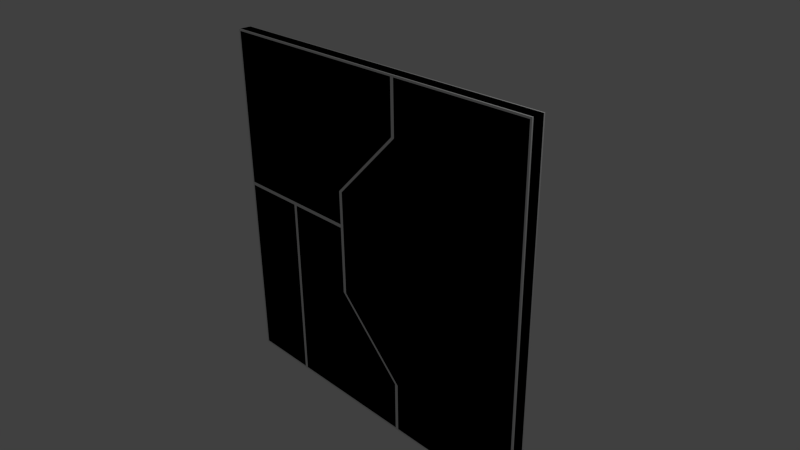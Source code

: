 # Source: w_D_5x5_L_VM_4.blend  (saved by Blender 2.69.0; exported with 4.5.12 LTS)
import bpy
from mathutils import Matrix  # noqa: F401  (used for matrix-valued properties, if any)

bpy.ops.wm.read_factory_settings(use_empty=True)
scene = bpy.context.scene
scene.name = 'Scene'

# ---- collections
col_collection_1 = bpy.data.collections.new('Collection 1'); scene.collection.children.link(col_collection_1)

# ---- materials (node trees are filled in below, after node groups)
mat_material = bpy.data.materials.new('Material')
mat_material.alpha_threshold = 0.0
mat_material.use_transparent_shadow = False
mat_material.roughness = 0.5
mat_material.line_color = (0.0, 0.0, 0.0, 1.0)
mat_material_001 = bpy.data.materials.new('Material.001')
mat_material_001.alpha_threshold = 0.0
mat_material_001.use_transparent_shadow = False
mat_material_001.roughness = 0.5
mat_material_001.line_color = (0.0, 0.0, 0.0, 1.0)

# ---- material node trees

# ---- world
world_world = bpy.data.worlds.new('World'); scene.world = world_world
world_world.color = (0.05088, 0.05088, 0.05088)
world_world.use_sun_shadow = False
world_world.sun_shadow_jitter_overblur = 0.0
world_world.cycles.sampling_method = 'MANUAL'
world_world.cycles.sample_map_resolution = 256

# ---- cameras
cam_camera = bpy.data.cameras.new('Camera')
cam_camera.clip_end = 100.0
cam_camera.lens = 35.0
cam_camera.sensor_width = 32.0
cam_camera.sensor_height = 18.0
cam_camera.ortho_scale = 7.314
cam_camera.dof.focus_distance = 0.0
cam_camera.dof.aperture_fstop = 128.0

# ---- lights
light_lamp = bpy.data.lights.new('Lamp', 'POINT')
light_lamp.transmission_factor = 0.0
light_lamp.cutoff_distance = 30.0
light_lamp.energy = 100.0
light_lamp.shadow_buffer_clip_start = 1.001
light_lamp.shadow_soft_size = 0.1
light_lamp.shadow_maximum_resolution = 0.006
light_lamp.use_absolute_resolution = True
light_lamp.cycles.use_multiple_importance_sampling = False

# ---- meshes
me_cube = bpy.data.meshes.new('Cube')
me_cube.from_pydata([(-2.5, -0.08, -2.5), (-2.5, -0.08, 2.5), (0.475, -0.1, -2.475), (0.475, -0.1, 2.475), (-2.475, -0.1, 2.475), (-2.475, -0.1, -2.475), (0.5, -0.08, 2.5), (0.5, -0.08, -2.5), (-1.525, -0.1, -2.475), (-1.475, -0.1, -1.75), (-2.5, -0.08, -1.75), (-2.5, -0.08, -0.75), (-2.5, -0.08, 0.75), (-2.5, -0.08, 1.75), (0.475, -0.1, 1.75), (-0.525, -0.1, 0.75), (-0.525, -0.1, -0.75), (0.475, -0.1, -1.75), (-2.475, -0.1, -1.75), (-2.475, -0.1, -0.75), (-2.475, -0.1, 0.75), (-2.475, -0.1, 1.75), (0.5, -0.08, 1.75), (-0.5, -0.08, 0.75), (-0.5, -0.08, -0.75), (0.5, -0.08, -1.75), (0.525, -0.1, -2.475), (0.525, -0.1, 2.475), (2.5, -0.08, -2.5), (2.5, -0.08, 2.5), (2.475, -0.1, -2.475), (2.475, -0.1, 2.475), (2.5, -0.08, 1.75), (2.5, -0.08, 0.75), (2.5, -0.08, -0.75), (2.5, -0.08, -1.75), (0.525, -0.1, -1.75), (-0.475, -0.1, -0.75), (-0.475, -0.1, 0.75), (0.525, -0.1, 1.75), (2.475, -0.1, 1.75), (2.475, -0.1, 0.75), (2.475, -0.1, -0.75), (2.475, -0.1, -1.75), (-2.5, -0.08, 0.25), (-0.525, -0.1, 0.225), (-2.475, -0.1, 0.275), (-0.5, -0.08, 0.25), (2.5, -0.08, 0.25), (-0.475, -0.1, 0.25), (-0.525, -0.1, 0.275), (-2.475, -0.1, 0.225), (2.475, -0.1, 0.25), (-1.475, -0.1, -2.475), (-1.5, -0.1, 2.475), (-1.5, -0.08, 2.5), (-1.525, -0.1, -1.75), (-1.525, -0.1, -0.75), (-1.5, -0.1, 0.75), (-1.5, -0.1, 1.75), (-1.5, -0.1, 0.275), (-1.475, -0.1, 0.225), (-1.475, -0.1, -0.75), (-1.525, -0.1, 0.225), (-1.5, -0.08, -2.5), (-1.5, -0.08, -1.75), (-1.5, -0.08, -0.75), (-1.5, -0.08, 0.25), (-2.5, 0.08, -2.5), (-2.5, 0.08, 2.5), (0.475, 0.1, -2.475), (0.475, 0.1, 2.475), (-2.475, 0.1, 2.475), (-2.475, 0.1, -2.475), (0.5, 0.08, 2.5), (0.5, 0.08, -2.5), (-1.525, 0.1, -2.475), (-1.475, 0.1, -1.75), (-2.5, 0.08, -1.75), (-2.5, 0.08, -0.75), (-2.5, 0.08, 0.75), (-2.5, 0.08, 1.75), (0.475, 0.1, 1.75), (-0.525, 0.1, 0.75), (-0.525, 0.1, -0.75), (0.475, 0.1, -1.75), (-2.475, 0.1, -1.75), (-2.475, 0.1, -0.75), (-2.475, 0.1, 0.75), (-2.475, 0.1, 1.75), (0.5, 0.08, 1.75), (-0.5, 0.08, 0.75), (-0.5, 0.08, -0.75), (0.5, 0.08, -1.75), (0.525, 0.1, -2.475), (0.525, 0.1, 2.475), (2.5, 0.08, -2.5), (2.5, 0.08, 2.5), (2.475, 0.1, -2.475), (2.475, 0.1, 2.475), (2.5, 0.08, 1.75), (2.5, 0.08, 0.75), (2.5, 0.08, -0.75), (2.5, 0.08, -1.75), (0.525, 0.1, -1.75), (-0.475, 0.1, -0.75), (-0.475, 0.1, 0.75), (0.525, 0.1, 1.75), (2.475, 0.1, 1.75), (2.475, 0.1, 0.75), (2.475, 0.1, -0.75), (2.475, 0.1, -1.75), (-2.5, 0.08, 0.25), (-0.525, 0.1, 0.225), (-2.475, 0.1, 0.275), (-0.5, 0.08, 0.25), (2.5, 0.08, 0.25), (-0.475, 0.1, 0.25), (-0.525, 0.1, 0.275), (-2.475, 0.1, 0.225), (2.475, 0.1, 0.25), (-1.475, 0.1, -2.475), (-1.5, 0.1, 2.475), (-1.5, 0.08, 2.5), (-1.525, 0.1, -1.75), (-1.525, 0.1, -0.75), (-1.5, 0.1, 0.75), (-1.5, 0.1, 1.75), (-1.5, 0.1, 0.275), (-1.475, 0.1, 0.225), (-1.475, 0.1, -0.75), (-1.525, 0.1, 0.225), (-1.5, 0.08, -2.5), (-1.5, 0.08, -1.75), (-1.5, 0.08, -0.75), (-1.5, 0.08, 0.25)], [], [(10, 0, 5, 18), (22, 6, 3, 14), (55, 1, 4, 54), (59, 54, 4, 21), (57, 56, 65, 66), (56, 8, 64, 65), (103, 35, 28, 96), (100, 32, 33, 101), (79, 11, 44, 112), (116, 48, 34, 102), (81, 13, 1, 69), (36, 26, 30, 43), (32, 29, 31, 40), (8, 56, 18, 5), (56, 57, 19, 18), (60, 58, 20, 46), (58, 59, 21, 20), (7, 25, 17, 2), (25, 24, 16, 17), (47, 23, 15, 50), (23, 22, 14, 15), (1, 13, 21, 4), (13, 12, 20, 21), (44, 11, 19, 51), (11, 10, 18, 19), (68, 0, 10, 78), (78, 10, 11, 79), (102, 34, 35, 103), (80, 12, 13, 81), (27, 39, 40, 31), (39, 38, 41, 40), (37, 36, 43, 42), (28, 35, 43, 30), (35, 34, 42, 43), (48, 33, 41, 52), (33, 32, 40, 41), (29, 6, 27, 31), (7, 28, 30, 26), (25, 7, 26, 36), (69, 1, 55, 123), (97, 74, 6, 29), (6, 22, 39, 27), (22, 23, 38, 39), (47, 24, 37, 49), (24, 25, 36, 37), (112, 44, 12, 80), (12, 44, 46, 20), (24, 47, 45, 16), (57, 63, 51, 19), (101, 33, 48, 116), (49, 37, 42, 52), (23, 47, 49, 38), (34, 48, 52, 42), (38, 49, 52, 41), (16, 45, 61, 62), (15, 14, 59, 58), (50, 15, 58, 60), (17, 16, 62, 9), (2, 17, 9, 53), (68, 132, 64, 0), (14, 3, 54, 59), (6, 55, 54, 3), (97, 29, 32, 100), (63, 57, 66, 67), (62, 61, 67, 66), (9, 62, 66, 65), (53, 9, 65, 64), (64, 7, 2, 53), (67, 61, 45, 47), (67, 47, 50, 60), (44, 67, 60, 46), (44, 51, 63, 67), (123, 55, 6, 74), (0, 64, 8, 5), (96, 28, 7, 75), (78, 86, 73, 68), (90, 82, 71, 74), (123, 122, 72, 69), (127, 89, 72, 122), (125, 134, 133, 124), (124, 133, 132, 76), (104, 111, 98, 94), (100, 108, 99, 97), (76, 73, 86, 124), (124, 86, 87, 125), (128, 114, 88, 126), (126, 88, 89, 127), (75, 70, 85, 93), (93, 85, 84, 92), (115, 118, 83, 91), (91, 83, 82, 90), (69, 72, 89, 81), (81, 89, 88, 80), (112, 119, 87, 79), (79, 87, 86, 78), (95, 99, 108, 107), (107, 108, 109, 106), (105, 110, 111, 104), (96, 98, 111, 103), (103, 111, 110, 102), (116, 120, 109, 101), (101, 109, 108, 100), (97, 99, 95, 74), (75, 94, 98, 96), (93, 104, 94, 75), (74, 95, 107, 90), (90, 107, 106, 91), (115, 117, 105, 92), (92, 105, 104, 93), (80, 88, 114, 112), (92, 84, 113, 115), (125, 87, 119, 131), (117, 120, 110, 105), (91, 106, 117, 115), (102, 110, 120, 116), (106, 109, 120, 117), (84, 130, 129, 113), (83, 126, 127, 82), (118, 128, 126, 83), (85, 77, 130, 84), (70, 121, 77, 85), (82, 127, 122, 71), (74, 71, 122, 123), (131, 135, 134, 125), (130, 134, 135, 129), (77, 133, 134, 130), (121, 132, 133, 77), (132, 121, 70, 75), (135, 115, 113, 129), (135, 128, 118, 115), (112, 114, 128, 135), (112, 135, 131, 119), (68, 73, 76, 132), (132, 75, 7, 64)])
_uv = me_cube.uv_layers.new(name='UVMap')
_uv.uv.foreach_set('vector', [0.07963, 0.4934, 0.006609, 0.4934, 0.02219, 0.4863, 0.08571, 0.4863, 0.4204, 0.2013, 0.4934, 0.2013, 0.4695, 0.2325, 0.4131, 0.2325, 0.4934, 0.396, 0.4934, 0.4934, 0.4695, 0.4622, 0.4695, 0.3863, 0.4131, 0.3863, 0.4695, 0.3863, 0.4695, 0.4622, 0.4131, 0.4622, 0.1733, 0.4031, 0.08571, 0.4031, 0.07963, 0.396, 0.177, 0.396, 0.08571, 0.4031, 0.02219, 0.4031, 0.006609, 0.396, 0.07963, 0.396, 0.5798, 0.5796, 0.5642, 0.5796, 0.5642, 0.5066, 0.5798, 0.5066, 0.5798, 0.9204, 0.5642, 0.9204, 0.5642, 0.823, 0.5798, 0.823, 0.593, 0.677, 0.6086, 0.677, 0.6086, 0.7743, 0.593, 0.7743, 0.5798, 0.7743, 0.5642, 0.7743, 0.5642, 0.677, 0.5798, 0.677, 0.593, 0.9204, 0.6086, 0.9204, 0.6086, 0.9934, 0.593, 0.9934, 0.09666, 0.1857, 0.03314, 0.1857, 0.03314, 0.03195, 0.09666, 0.03195, 0.4204, 0.006609, 0.4934, 0.00661, 0.4669, 0.03195, 0.4033, 0.03195, 0.02219, 0.4031, 0.08571, 0.4031, 0.08571, 0.4863, 0.02219, 0.4863, 0.08571, 0.4031, 0.1733, 0.4031, 0.1733, 0.4863, 0.08571, 0.4863, 0.2982, 0.3863, 0.3352, 0.3863, 0.3352, 0.4622, 0.2982, 0.4622, 0.3352, 0.3863, 0.4131, 0.3863, 0.4131, 0.4622, 0.3352, 0.4622, 0.006609, 0.2013, 0.07963, 0.2013, 0.08571, 0.2218, 0.02219, 0.2218, 0.07963, 0.2013, 0.177, 0.2987, 0.1733, 0.3104, 0.08571, 0.2218, 0.2743, 0.2987, 0.323, 0.2987, 0.3352, 0.3104, 0.2982, 0.3104, 0.323, 0.2987, 0.4204, 0.2013, 0.4131, 0.2325, 0.3352, 0.3104, 0.4934, 0.4934, 0.4204, 0.4934, 0.4131, 0.4622, 0.4695, 0.4622, 0.4204, 0.4934, 0.323, 0.4934, 0.3352, 0.4622, 0.4131, 0.4622, 0.2743, 0.4934, 0.177, 0.4934, 0.1733, 0.4863, 0.2588, 0.4863, 0.177, 0.4934, 0.07963, 0.4934, 0.08571, 0.4863, 0.1733, 0.4863, 0.593, 0.5066, 0.6086, 0.5066, 0.6086, 0.5796, 0.593, 0.5796, 0.593, 0.5796, 0.6086, 0.5796, 0.6086, 0.677, 0.593, 0.677, 0.5798, 0.677, 0.5642, 0.677, 0.5642, 0.5796, 0.5798, 0.5796, 0.593, 0.823, 0.6086, 0.823, 0.6086, 0.9204, 0.593, 0.9204, 0.4669, 0.1857, 0.4033, 0.1857, 0.4033, 0.03195, 0.4669, 0.03195, 0.4033, 0.1857, 0.3157, 0.2819, 0.3157, 0.03195, 0.4033, 0.03195, 0.1843, 0.2819, 0.09666, 0.1857, 0.09666, 0.03195, 0.1843, 0.03195, 0.006609, 0.006609, 0.07963, 0.006609, 0.09666, 0.03195, 0.03314, 0.03195, 0.07963, 0.006609, 0.177, 0.006609, 0.1843, 0.03195, 0.09666, 0.03195, 0.2743, 0.006609, 0.323, 0.006609, 0.3157, 0.03195, 0.2719, 0.03195, 0.323, 0.006609, 0.4204, 0.006609, 0.4033, 0.03195, 0.3157, 0.03195, 0.4934, 0.00661, 0.4934, 0.2013, 0.4669, 0.1857, 0.4669, 0.03195, 0.006609, 0.2013, 0.006609, 0.006609, 0.03314, 0.03195, 0.03314, 0.1857, 0.07963, 0.2013, 0.006609, 0.2013, 0.03314, 0.1857, 0.09666, 0.1857, 0.551, 0.9934, 0.5354, 0.9934, 0.5354, 0.896, 0.551, 0.896, 0.551, 0.5066, 0.551, 0.7013, 0.5354, 0.7013, 0.5354, 0.5066, 0.4934, 0.2013, 0.4204, 0.2013, 0.4033, 0.1857, 0.4669, 0.1857, 0.4204, 0.2013, 0.323, 0.2987, 0.3157, 0.2819, 0.4033, 0.1857, 0.2743, 0.2987, 0.177, 0.2987, 0.1843, 0.2819, 0.2719, 0.2819, 0.177, 0.2987, 0.07963, 0.2013, 0.09666, 0.1857, 0.1843, 0.2819, 0.593, 0.7743, 0.6086, 0.7743, 0.6086, 0.823, 0.593, 0.823, 0.323, 0.4934, 0.2743, 0.4934, 0.2982, 0.4622, 0.3352, 0.4622, 0.177, 0.2987, 0.2743, 0.2987, 0.2588, 0.3104, 0.1733, 0.3104, 0.1733, 0.4031, 0.2588, 0.4031, 0.2588, 0.4863, 0.1733, 0.4863, 0.5798, 0.823, 0.5642, 0.823, 0.5642, 0.7743, 0.5798, 0.7743, 0.2719, 0.2819, 0.1843, 0.2819, 0.1843, 0.03195, 0.2719, 0.03195, 0.323, 0.2987, 0.2743, 0.2987, 0.2719, 0.2819, 0.3157, 0.2819, 0.177, 0.006609, 0.2743, 0.006609, 0.2719, 0.03195, 0.1843, 0.03195, 0.3157, 0.2819, 0.2719, 0.2819, 0.2719, 0.03195, 0.3157, 0.03195, 0.1733, 0.3104, 0.2588, 0.3104, 0.2588, 0.3756, 0.1733, 0.3756, 0.3352, 0.3104, 0.4131, 0.2325, 0.4131, 0.3863, 0.3352, 0.3863, 0.2982, 0.3104, 0.3352, 0.3104, 0.3352, 0.3863, 0.2982, 0.3863, 0.08571, 0.2218, 0.1733, 0.3104, 0.1733, 0.3756, 0.08571, 0.3756, 0.02219, 0.2218, 0.08571, 0.2218, 0.08571, 0.3756, 0.02219, 0.3756, 0.5066, 0.9934, 0.5066, 0.896, 0.5222, 0.896, 0.5222, 0.9934, 0.4131, 0.2325, 0.4695, 0.2325, 0.4695, 0.3863, 0.4131, 0.3863, 0.4934, 0.2013, 0.4934, 0.396, 0.4695, 0.3863, 0.4695, 0.2325, 0.5798, 0.9934, 0.5642, 0.9934, 0.5642, 0.9204, 0.5798, 0.9204, 0.2588, 0.4031, 0.1733, 0.4031, 0.177, 0.396, 0.2743, 0.396, 0.1733, 0.3756, 0.2588, 0.3756, 0.2743, 0.396, 0.177, 0.396, 0.08571, 0.3756, 0.1733, 0.3756, 0.177, 0.396, 0.07963, 0.396, 0.02219, 0.3756, 0.08571, 0.3756, 0.07963, 0.396, 0.006609, 0.396, 0.006609, 0.396, 0.006609, 0.2013, 0.02219, 0.2218, 0.02219, 0.3756, 0.2743, 0.396, 0.2588, 0.3756, 0.2588, 0.3104, 0.2743, 0.2987, 0.2743, 0.396, 0.2743, 0.2987, 0.2982, 0.3104, 0.2982, 0.3863, 0.2743, 0.4934, 0.2743, 0.396, 0.2982, 0.3863, 0.2982, 0.4622, 0.2743, 0.4934, 0.2588, 0.4863, 0.2588, 0.4031, 0.2743, 0.396, 0.551, 0.896, 0.5354, 0.896, 0.5354, 0.7013, 0.551, 0.7013, 0.006609, 0.4934, 0.006609, 0.396, 0.02219, 0.4031, 0.02219, 0.4863, 0.5066, 0.5066, 0.5222, 0.5066, 0.5222, 0.7013, 0.5066, 0.7013, 0.5066, 0.4204, 0.5137, 0.4143, 0.5137, 0.4778, 0.5066, 0.4934, 0.7987, 0.07963, 0.7675, 0.08693, 0.7675, 0.03046, 0.7987, 0.006609, 0.604, 0.006609, 0.6137, 0.03046, 0.5378, 0.03046, 0.5066, 0.006609, 0.6137, 0.08693, 0.5378, 0.08693, 0.5378, 0.03046, 0.6137, 0.03046, 0.5969, 0.3267, 0.604, 0.323, 0.604, 0.4204, 0.5969, 0.4143, 0.5969, 0.4143, 0.604, 0.4204, 0.604, 0.4934, 0.5969, 0.4778, 0.8143, 0.4033, 0.9681, 0.4033, 0.9681, 0.4669, 0.8143, 0.4669, 0.9934, 0.07963, 0.9681, 0.09666, 0.9681, 0.03314, 0.9934, 0.006609, 0.5969, 0.4778, 0.5137, 0.4778, 0.5137, 0.4143, 0.5969, 0.4143, 0.5969, 0.4143, 0.5137, 0.4143, 0.5137, 0.3267, 0.5969, 0.3267, 0.6137, 0.2018, 0.5378, 0.2018, 0.5378, 0.1648, 0.6137, 0.1648, 0.6137, 0.1648, 0.5378, 0.1648, 0.5378, 0.08693, 0.6137, 0.08693, 0.7987, 0.4934, 0.7782, 0.466, 0.7782, 0.4088, 0.7987, 0.4204, 0.7987, 0.4204, 0.7782, 0.4088, 0.6896, 0.33, 0.7013, 0.323, 0.7013, 0.2257, 0.6896, 0.2018, 0.6896, 0.1648, 0.7013, 0.177, 0.7013, 0.177, 0.6896, 0.1648, 0.7675, 0.08693, 0.7987, 0.07963, 0.5066, 0.006609, 0.5378, 0.03046, 0.5378, 0.08693, 0.5066, 0.07963, 0.5066, 0.07963, 0.5378, 0.08693, 0.5378, 0.1648, 0.5066, 0.177, 0.5066, 0.2257, 0.5137, 0.2412, 0.5137, 0.3267, 0.5066, 0.323, 0.5066, 0.323, 0.5137, 0.3267, 0.5137, 0.4143, 0.5066, 0.4204, 0.8143, 0.03314, 0.9681, 0.03314, 0.9681, 0.09666, 0.8143, 0.09666, 0.8143, 0.09666, 0.9681, 0.09666, 0.9681, 0.1843, 0.7181, 0.1843, 0.7181, 0.3157, 0.9681, 0.3157, 0.9681, 0.4033, 0.8143, 0.4033, 0.9934, 0.4934, 0.9681, 0.4669, 0.9681, 0.4033, 0.9934, 0.4204, 0.9934, 0.4204, 0.9681, 0.4033, 0.9681, 0.3157, 0.9934, 0.323, 0.9934, 0.2257, 0.9681, 0.2281, 0.9681, 0.1843, 0.9934, 0.177, 0.9934, 0.177, 0.9681, 0.1843, 0.9681, 0.09666, 0.9934, 0.07963, 0.9934, 0.006609, 0.9681, 0.03314, 0.8143, 0.03314, 0.7987, 0.006609, 0.7987, 0.4934, 0.8143, 0.4669, 0.9681, 0.4669, 0.9934, 0.4934, 0.7987, 0.4204, 0.8143, 0.4033, 0.8143, 0.4669, 0.7987, 0.4934, 0.7987, 0.006609, 0.8143, 0.03314, 0.8143, 0.09666, 0.7987, 0.07963, 0.7987, 0.07963, 0.8143, 0.09666, 0.7181, 0.1843, 0.7013, 0.177, 0.7013, 0.2257, 0.7181, 0.2281, 0.7181, 0.3157, 0.7013, 0.323, 0.7013, 0.323, 0.7181, 0.3157, 0.8143, 0.4033, 0.7987, 0.4204, 0.5066, 0.177, 0.5378, 0.1648, 0.5378, 0.2018, 0.5066, 0.2257, 0.7013, 0.323, 0.6896, 0.33, 0.6896, 0.2531, 0.7013, 0.2257, 0.5969, 0.3267, 0.5137, 0.3267, 0.5137, 0.2412, 0.5969, 0.2412, 0.7181, 0.2281, 0.9681, 0.2281, 0.9681, 0.3157, 0.7181, 0.3157, 0.7013, 0.177, 0.7181, 0.1843, 0.7181, 0.2281, 0.7013, 0.2257, 0.9934, 0.323, 0.9681, 0.3157, 0.9681, 0.2281, 0.9934, 0.2257, 0.7181, 0.1843, 0.9681, 0.1843, 0.9681, 0.2281, 0.7181, 0.2281, 0.6896, 0.33, 0.6244, 0.33, 0.6244, 0.2531, 0.6896, 0.2531, 0.6896, 0.1648, 0.6137, 0.1648, 0.6137, 0.08693, 0.7675, 0.08693, 0.6896, 0.2018, 0.6137, 0.2018, 0.6137, 0.1648, 0.6896, 0.1648, 0.7782, 0.4088, 0.6244, 0.4088, 0.6244, 0.33, 0.6896, 0.33, 0.7782, 0.466, 0.6244, 0.466, 0.6244, 0.4088, 0.7782, 0.4088, 0.7675, 0.08693, 0.6137, 0.08693, 0.6137, 0.03046, 0.7675, 0.03046, 0.7987, 0.006609, 0.7675, 0.03046, 0.6137, 0.03046, 0.604, 0.006609, 0.5969, 0.2412, 0.604, 0.2257, 0.604, 0.323, 0.5969, 0.3267, 0.6244, 0.33, 0.604, 0.323, 0.604, 0.2257, 0.6244, 0.2531, 0.6244, 0.4088, 0.604, 0.4204, 0.604, 0.323, 0.6244, 0.33, 0.6244, 0.466, 0.604, 0.4934, 0.604, 0.4204, 0.6244, 0.4088, 0.604, 0.4934, 0.6244, 0.466, 0.7782, 0.466, 0.7987, 0.4934, 0.604, 0.2257, 0.7013, 0.2257, 0.6896, 0.2531, 0.6244, 0.2531, 0.604, 0.2257, 0.6137, 0.2018, 0.6896, 0.2018, 0.7013, 0.2257, 0.5066, 0.2257, 0.5378, 0.2018, 0.6137, 0.2018, 0.604, 0.2257, 0.5066, 0.2257, 0.604, 0.2257, 0.5969, 0.2412, 0.5137, 0.2412, 0.5066, 0.4934, 0.5137, 0.4778, 0.5969, 0.4778, 0.604, 0.4934, 0.5066, 0.896, 0.5066, 0.7013, 0.5222, 0.7013, 0.5222, 0.896])
_uv.active_render = True
_uv = me_cube.uv_layers.new(name='UV coord')
_uv.uv.foreach_set('vector', [0.07963, 0.4934, 0.006609, 0.4934, 0.02219, 0.4863, 0.08571, 0.4863, 0.4204, 0.2013, 0.4934, 0.2013, 0.4695, 0.2325, 0.4131, 0.2325, 0.4934, 0.396, 0.4934, 0.4934, 0.4695, 0.4622, 0.4695, 0.3863, 0.4131, 0.3863, 0.4695, 0.3863, 0.4695, 0.4622, 0.4131, 0.4622, 0.1733, 0.4031, 0.08571, 0.4031, 0.07963, 0.396, 0.177, 0.396, 0.08571, 0.4031, 0.02219, 0.4031, 0.006609, 0.396, 0.07963, 0.396, 0.5798, 0.5796, 0.5642, 0.5796, 0.5642, 0.5066, 0.5798, 0.5066, 0.5798, 0.9204, 0.5642, 0.9204, 0.5642, 0.823, 0.5798, 0.823, 0.593, 0.677, 0.6086, 0.677, 0.6086, 0.7743, 0.593, 0.7743, 0.5798, 0.7743, 0.5642, 0.7743, 0.5642, 0.677, 0.5798, 0.677, 0.593, 0.9204, 0.6086, 0.9204, 0.6086, 0.9934, 0.593, 0.9934, 0.09666, 0.1857, 0.03314, 0.1857, 0.03314, 0.03195, 0.09666, 0.03195, 0.4204, 0.006609, 0.4934, 0.00661, 0.4669, 0.03195, 0.4033, 0.03195, 0.02219, 0.4031, 0.08571, 0.4031, 0.08571, 0.4863, 0.02219, 0.4863, 0.08571, 0.4031, 0.1733, 0.4031, 0.1733, 0.4863, 0.08571, 0.4863, 0.2982, 0.3863, 0.3352, 0.3863, 0.3352, 0.4622, 0.2982, 0.4622, 0.3352, 0.3863, 0.4131, 0.3863, 0.4131, 0.4622, 0.3352, 0.4622, 0.006609, 0.2013, 0.07963, 0.2013, 0.08571, 0.2218, 0.02219, 0.2218, 0.07963, 0.2013, 0.177, 0.2987, 0.1733, 0.3104, 0.08571, 0.2218, 0.2743, 0.2987, 0.323, 0.2987, 0.3352, 0.3104, 0.2982, 0.3104, 0.323, 0.2987, 0.4204, 0.2013, 0.4131, 0.2325, 0.3352, 0.3104, 0.4934, 0.4934, 0.4204, 0.4934, 0.4131, 0.4622, 0.4695, 0.4622, 0.4204, 0.4934, 0.323, 0.4934, 0.3352, 0.4622, 0.4131, 0.4622, 0.2743, 0.4934, 0.177, 0.4934, 0.1733, 0.4863, 0.2588, 0.4863, 0.177, 0.4934, 0.07963, 0.4934, 0.08571, 0.4863, 0.1733, 0.4863, 0.593, 0.5066, 0.6086, 0.5066, 0.6086, 0.5796, 0.593, 0.5796, 0.593, 0.5796, 0.6086, 0.5796, 0.6086, 0.677, 0.593, 0.677, 0.5798, 0.677, 0.5642, 0.677, 0.5642, 0.5796, 0.5798, 0.5796, 0.593, 0.823, 0.6086, 0.823, 0.6086, 0.9204, 0.593, 0.9204, 0.4669, 0.1857, 0.4033, 0.1857, 0.4033, 0.03195, 0.4669, 0.03195, 0.4033, 0.1857, 0.3157, 0.2819, 0.3157, 0.03195, 0.4033, 0.03195, 0.1843, 0.2819, 0.09666, 0.1857, 0.09666, 0.03195, 0.1843, 0.03195, 0.006609, 0.006609, 0.07963, 0.006609, 0.09666, 0.03195, 0.03314, 0.03195, 0.07963, 0.006609, 0.177, 0.006609, 0.1843, 0.03195, 0.09666, 0.03195, 0.2743, 0.006609, 0.323, 0.006609, 0.3157, 0.03195, 0.2719, 0.03195, 0.323, 0.006609, 0.4204, 0.006609, 0.4033, 0.03195, 0.3157, 0.03195, 0.4934, 0.00661, 0.4934, 0.2013, 0.4669, 0.1857, 0.4669, 0.03195, 0.006609, 0.2013, 0.006609, 0.006609, 0.03314, 0.03195, 0.03314, 0.1857, 0.07963, 0.2013, 0.006609, 0.2013, 0.03314, 0.1857, 0.09666, 0.1857, 0.551, 0.9934, 0.5354, 0.9934, 0.5354, 0.896, 0.551, 0.896, 0.551, 0.5066, 0.551, 0.7013, 0.5354, 0.7013, 0.5354, 0.5066, 0.4934, 0.2013, 0.4204, 0.2013, 0.4033, 0.1857, 0.4669, 0.1857, 0.4204, 0.2013, 0.323, 0.2987, 0.3157, 0.2819, 0.4033, 0.1857, 0.2743, 0.2987, 0.177, 0.2987, 0.1843, 0.2819, 0.2719, 0.2819, 0.177, 0.2987, 0.07963, 0.2013, 0.09666, 0.1857, 0.1843, 0.2819, 0.593, 0.7743, 0.6086, 0.7743, 0.6086, 0.823, 0.593, 0.823, 0.323, 0.4934, 0.2743, 0.4934, 0.2982, 0.4622, 0.3352, 0.4622, 0.177, 0.2987, 0.2743, 0.2987, 0.2588, 0.3104, 0.1733, 0.3104, 0.1733, 0.4031, 0.2588, 0.4031, 0.2588, 0.4863, 0.1733, 0.4863, 0.5798, 0.823, 0.5642, 0.823, 0.5642, 0.7743, 0.5798, 0.7743, 0.2719, 0.2819, 0.1843, 0.2819, 0.1843, 0.03195, 0.2719, 0.03195, 0.323, 0.2987, 0.2743, 0.2987, 0.2719, 0.2819, 0.3157, 0.2819, 0.177, 0.006609, 0.2743, 0.006609, 0.2719, 0.03195, 0.1843, 0.03195, 0.3157, 0.2819, 0.2719, 0.2819, 0.2719, 0.03195, 0.3157, 0.03195, 0.1733, 0.3104, 0.2588, 0.3104, 0.2588, 0.3756, 0.1733, 0.3756, 0.3352, 0.3104, 0.4131, 0.2325, 0.4131, 0.3863, 0.3352, 0.3863, 0.2982, 0.3104, 0.3352, 0.3104, 0.3352, 0.3863, 0.2982, 0.3863, 0.08571, 0.2218, 0.1733, 0.3104, 0.1733, 0.3756, 0.08571, 0.3756, 0.02219, 0.2218, 0.08571, 0.2218, 0.08571, 0.3756, 0.02219, 0.3756, 0.5066, 0.9934, 0.5066, 0.896, 0.5222, 0.896, 0.5222, 0.9934, 0.4131, 0.2325, 0.4695, 0.2325, 0.4695, 0.3863, 0.4131, 0.3863, 0.4934, 0.2013, 0.4934, 0.396, 0.4695, 0.3863, 0.4695, 0.2325, 0.5798, 0.9934, 0.5642, 0.9934, 0.5642, 0.9204, 0.5798, 0.9204, 0.2588, 0.4031, 0.1733, 0.4031, 0.177, 0.396, 0.2743, 0.396, 0.1733, 0.3756, 0.2588, 0.3756, 0.2743, 0.396, 0.177, 0.396, 0.08571, 0.3756, 0.1733, 0.3756, 0.177, 0.396, 0.07963, 0.396, 0.02219, 0.3756, 0.08571, 0.3756, 0.07963, 0.396, 0.006609, 0.396, 0.006609, 0.396, 0.006609, 0.2013, 0.02219, 0.2218, 0.02219, 0.3756, 0.2743, 0.396, 0.2588, 0.3756, 0.2588, 0.3104, 0.2743, 0.2987, 0.2743, 0.396, 0.2743, 0.2987, 0.2982, 0.3104, 0.2982, 0.3863, 0.2743, 0.4934, 0.2743, 0.396, 0.2982, 0.3863, 0.2982, 0.4622, 0.2743, 0.4934, 0.2588, 0.4863, 0.2588, 0.4031, 0.2743, 0.396, 0.551, 0.896, 0.5354, 0.896, 0.5354, 0.7013, 0.551, 0.7013, 0.006609, 0.4934, 0.006609, 0.396, 0.02219, 0.4031, 0.02219, 0.4863, 0.5066, 0.5066, 0.5222, 0.5066, 0.5222, 0.7013, 0.5066, 0.7013, 0.5066, 0.4204, 0.5137, 0.4143, 0.5137, 0.4778, 0.5066, 0.4934, 0.7987, 0.07963, 0.7675, 0.08693, 0.7675, 0.03046, 0.7987, 0.006609, 0.604, 0.006609, 0.6137, 0.03046, 0.5378, 0.03046, 0.5066, 0.006609, 0.6137, 0.08693, 0.5378, 0.08693, 0.5378, 0.03046, 0.6137, 0.03046, 0.5969, 0.3267, 0.604, 0.323, 0.604, 0.4204, 0.5969, 0.4143, 0.5969, 0.4143, 0.604, 0.4204, 0.604, 0.4934, 0.5969, 0.4778, 0.8143, 0.4033, 0.9681, 0.4033, 0.9681, 0.4669, 0.8143, 0.4669, 0.9934, 0.07963, 0.9681, 0.09666, 0.9681, 0.03314, 0.9934, 0.006609, 0.5969, 0.4778, 0.5137, 0.4778, 0.5137, 0.4143, 0.5969, 0.4143, 0.5969, 0.4143, 0.5137, 0.4143, 0.5137, 0.3267, 0.5969, 0.3267, 0.6137, 0.2018, 0.5378, 0.2018, 0.5378, 0.1648, 0.6137, 0.1648, 0.6137, 0.1648, 0.5378, 0.1648, 0.5378, 0.08693, 0.6137, 0.08693, 0.7987, 0.4934, 0.7782, 0.466, 0.7782, 0.4088, 0.7987, 0.4204, 0.7987, 0.4204, 0.7782, 0.4088, 0.6896, 0.33, 0.7013, 0.323, 0.7013, 0.2257, 0.6896, 0.2018, 0.6896, 0.1648, 0.7013, 0.177, 0.7013, 0.177, 0.6896, 0.1648, 0.7675, 0.08693, 0.7987, 0.07963, 0.5066, 0.006609, 0.5378, 0.03046, 0.5378, 0.08693, 0.5066, 0.07963, 0.5066, 0.07963, 0.5378, 0.08693, 0.5378, 0.1648, 0.5066, 0.177, 0.5066, 0.2257, 0.5137, 0.2412, 0.5137, 0.3267, 0.5066, 0.323, 0.5066, 0.323, 0.5137, 0.3267, 0.5137, 0.4143, 0.5066, 0.4204, 0.8143, 0.03314, 0.9681, 0.03314, 0.9681, 0.09666, 0.8143, 0.09666, 0.8143, 0.09666, 0.9681, 0.09666, 0.9681, 0.1843, 0.7181, 0.1843, 0.7181, 0.3157, 0.9681, 0.3157, 0.9681, 0.4033, 0.8143, 0.4033, 0.9934, 0.4934, 0.9681, 0.4669, 0.9681, 0.4033, 0.9934, 0.4204, 0.9934, 0.4204, 0.9681, 0.4033, 0.9681, 0.3157, 0.9934, 0.323, 0.9934, 0.2257, 0.9681, 0.2281, 0.9681, 0.1843, 0.9934, 0.177, 0.9934, 0.177, 0.9681, 0.1843, 0.9681, 0.09666, 0.9934, 0.07963, 0.9934, 0.006609, 0.9681, 0.03314, 0.8143, 0.03314, 0.7987, 0.006609, 0.7987, 0.4934, 0.8143, 0.4669, 0.9681, 0.4669, 0.9934, 0.4934, 0.7987, 0.4204, 0.8143, 0.4033, 0.8143, 0.4669, 0.7987, 0.4934, 0.7987, 0.006609, 0.8143, 0.03314, 0.8143, 0.09666, 0.7987, 0.07963, 0.7987, 0.07963, 0.8143, 0.09666, 0.7181, 0.1843, 0.7013, 0.177, 0.7013, 0.2257, 0.7181, 0.2281, 0.7181, 0.3157, 0.7013, 0.323, 0.7013, 0.323, 0.7181, 0.3157, 0.8143, 0.4033, 0.7987, 0.4204, 0.5066, 0.177, 0.5378, 0.1648, 0.5378, 0.2018, 0.5066, 0.2257, 0.7013, 0.323, 0.6896, 0.33, 0.6896, 0.2531, 0.7013, 0.2257, 0.5969, 0.3267, 0.5137, 0.3267, 0.5137, 0.2412, 0.5969, 0.2412, 0.7181, 0.2281, 0.9681, 0.2281, 0.9681, 0.3157, 0.7181, 0.3157, 0.7013, 0.177, 0.7181, 0.1843, 0.7181, 0.2281, 0.7013, 0.2257, 0.9934, 0.323, 0.9681, 0.3157, 0.9681, 0.2281, 0.9934, 0.2257, 0.7181, 0.1843, 0.9681, 0.1843, 0.9681, 0.2281, 0.7181, 0.2281, 0.6896, 0.33, 0.6244, 0.33, 0.6244, 0.2531, 0.6896, 0.2531, 0.6896, 0.1648, 0.6137, 0.1648, 0.6137, 0.08693, 0.7675, 0.08693, 0.6896, 0.2018, 0.6137, 0.2018, 0.6137, 0.1648, 0.6896, 0.1648, 0.7782, 0.4088, 0.6244, 0.4088, 0.6244, 0.33, 0.6896, 0.33, 0.7782, 0.466, 0.6244, 0.466, 0.6244, 0.4088, 0.7782, 0.4088, 0.7675, 0.08693, 0.6137, 0.08693, 0.6137, 0.03046, 0.7675, 0.03046, 0.7987, 0.006609, 0.7675, 0.03046, 0.6137, 0.03046, 0.604, 0.006609, 0.5969, 0.2412, 0.604, 0.2257, 0.604, 0.323, 0.5969, 0.3267, 0.6244, 0.33, 0.604, 0.323, 0.604, 0.2257, 0.6244, 0.2531, 0.6244, 0.4088, 0.604, 0.4204, 0.604, 0.323, 0.6244, 0.33, 0.6244, 0.466, 0.604, 0.4934, 0.604, 0.4204, 0.6244, 0.4088, 0.604, 0.4934, 0.6244, 0.466, 0.7782, 0.466, 0.7987, 0.4934, 0.604, 0.2257, 0.7013, 0.2257, 0.6896, 0.2531, 0.6244, 0.2531, 0.604, 0.2257, 0.6137, 0.2018, 0.6896, 0.2018, 0.7013, 0.2257, 0.5066, 0.2257, 0.5378, 0.2018, 0.6137, 0.2018, 0.604, 0.2257, 0.5066, 0.2257, 0.604, 0.2257, 0.5969, 0.2412, 0.5137, 0.2412, 0.5066, 0.4934, 0.5137, 0.4778, 0.5969, 0.4778, 0.604, 0.4934, 0.5066, 0.896, 0.5066, 0.7013, 0.5222, 0.7013, 0.5222, 0.896])
me_cube.materials.append(mat_material)
me_cube.use_remesh_preserve_volume = False
me_cube.use_remesh_preserve_attributes = False
me_cube.use_mirror_vertex_groups = False
me_cube.update()
me_cube_001 = bpy.data.meshes.new('Cube.001')
me_cube_001.from_pydata([(2.5, 0.1, -2.5), (2.5, -0.1, -2.5), (2.5, 0.1, 2.5), (2.5, -0.1, 2.5), (-2.5, -0.1, 2.5), (-2.5, 0.1, 2.5), (-2.5, -0.1, -2.5), (-2.5, 0.1, -2.5)], [], [(0, 2, 3, 1), (5, 7, 6, 4), (5, 2, 0, 7), (2, 5, 4, 3), (0, 1, 6, 7), (1, 3, 4, 6)])
_uv = me_cube_001.uv_layers.new(name='UVMap')
_uv.uv.foreach_set('vector', [0.5225, 1.0, 0.5225, 0.5, 0.5425, 0.5, 0.5425, 1.0, 0.5025, 1.0, 0.5025, 0.5, 0.5225, 0.5, 0.5225, 1.0, 0.5, 0.5, 0.5, 0.0, 1.0, 1.431e-07, 0.5025, 0.5, 0.545, 1.0, 0.545, 0.5, 0.565, 0.5, 0.565, 1.0, 0.5, 0.5, 0.5, 0.52, 0.0, 0.52, 9.537e-08, 0.5, 0.5425, 1.0, 1.431e-07, 2.146e-07, 0.5, 0.0, 0.5, 0.5])
_uv.active_render = True
_uv = me_cube_001.uv_layers.new(name='UVMap.001')
_uv.uv.foreach_set('vector', [0.5225, 1.0, 0.5225, 0.5, 0.5425, 0.5, 0.5425, 1.0, 0.5025, 1.0, 0.5025, 0.5, 0.5225, 0.5, 0.5225, 1.0, 0.5, 0.5, 0.5, 0.0, 1.0, 1.431e-07, 0.5025, 0.5, 0.545, 1.0, 0.545, 0.5, 0.565, 0.5, 0.565, 1.0, 0.5, 0.5, 0.5, 0.52, 0.0, 0.52, 9.537e-08, 0.5, 0.5425, 1.0, 1.431e-07, 2.146e-07, 0.5, 0.0, 0.5, 0.5])
me_cube_001.materials.append(mat_material_001)
me_cube_001.use_remesh_preserve_volume = False
me_cube_001.use_remesh_preserve_attributes = False
me_cube_001.use_mirror_vertex_groups = False
me_cube_001.update()

# ---- objects
ob_w_d_5x5_l_vm_4 = bpy.data.objects.new('w_D_5x5_L_VM_4', me_cube)
ob_lamp = bpy.data.objects.new('Lamp', light_lamp)
ob_camera = bpy.data.objects.new('Camera', cam_camera)
ob_ucx_w_d_5x5_l_vm_4 = bpy.data.objects.new('UCX_w_D_5x5_L_VM_4', me_cube_001)

# ---- transforms, parenting, visibility, modifiers, constraints
ob_w_d_5x5_l_vm_4.location = (0.0, 0.0, 0.0)
ob_w_d_5x5_l_vm_4.lock_rotations_4d = False
ob_w_d_5x5_l_vm_4.empty_display_type = 'ARROWS'
ob_w_d_5x5_l_vm_4.lineart.crease_threshold = 0.0
ob_lamp.location = (4.076, 1.005, 5.904)
ob_lamp.rotation_euler = (0.6503, 0.05522, 1.866)
ob_lamp.lock_rotations_4d = False
ob_lamp.empty_display_type = 'ARROWS'
ob_lamp.color = (0.0, 0.0, 0.0, 0.0)
ob_lamp.hide_viewport = True
ob_lamp.lineart.crease_threshold = 0.0
ob_camera.location = (7.481, -6.508, 5.344)
ob_camera.rotation_euler = (1.109, 0.01082, 0.8149)
ob_camera.lock_rotations_4d = False
ob_camera.empty_display_type = 'ARROWS'
ob_camera.color = (0.0, 0.0, 0.0, 0.0)
ob_camera.hide_viewport = True
ob_camera.display_type = 'WIRE'
ob_camera.lineart.crease_threshold = 0.0
ob_ucx_w_d_5x5_l_vm_4.location = (0.0, 0.0, 0.0)
ob_ucx_w_d_5x5_l_vm_4.lock_rotations_4d = False
ob_ucx_w_d_5x5_l_vm_4.empty_display_type = 'ARROWS'
ob_ucx_w_d_5x5_l_vm_4.hide_viewport = True
ob_ucx_w_d_5x5_l_vm_4.lineart.crease_threshold = 0.0

# ---- collection membership
col_collection_1.objects.link(ob_w_d_5x5_l_vm_4)
col_collection_1.objects.link(ob_lamp)
col_collection_1.objects.link(ob_camera)
col_collection_1.objects.link(ob_ucx_w_d_5x5_l_vm_4)

# ---- scene / render settings (as saved in the file)
scene.camera = ob_camera
scene.frame_start = 1; scene.frame_end = 250; scene.frame_set(0)
scene.render.engine = 'BLENDER_EEVEE_NEXT'
scene.render.image_settings.compression = 90
scene.render.resolution_percentage = 50
scene.render.dither_intensity = 0.0
scene.cycles.use_denoising = False
scene.cycles.samples = 10
scene.cycles.sampling_pattern = 'TABULATED_SOBOL'
scene.cycles.light_sampling_threshold = 0.0
scene.cycles.use_adaptive_sampling = False
scene.cycles.use_light_tree = False
scene.cycles.blur_glossy = 0.0
scene.cycles.volume_bounces = 1
scene.cycles.pixel_filter_type = 'GAUSSIAN'
scene.cycles.sample_clamp_indirect = 0.0
scene.view_settings.view_transform = 'Standard'
bpy.context.view_layer.update()
